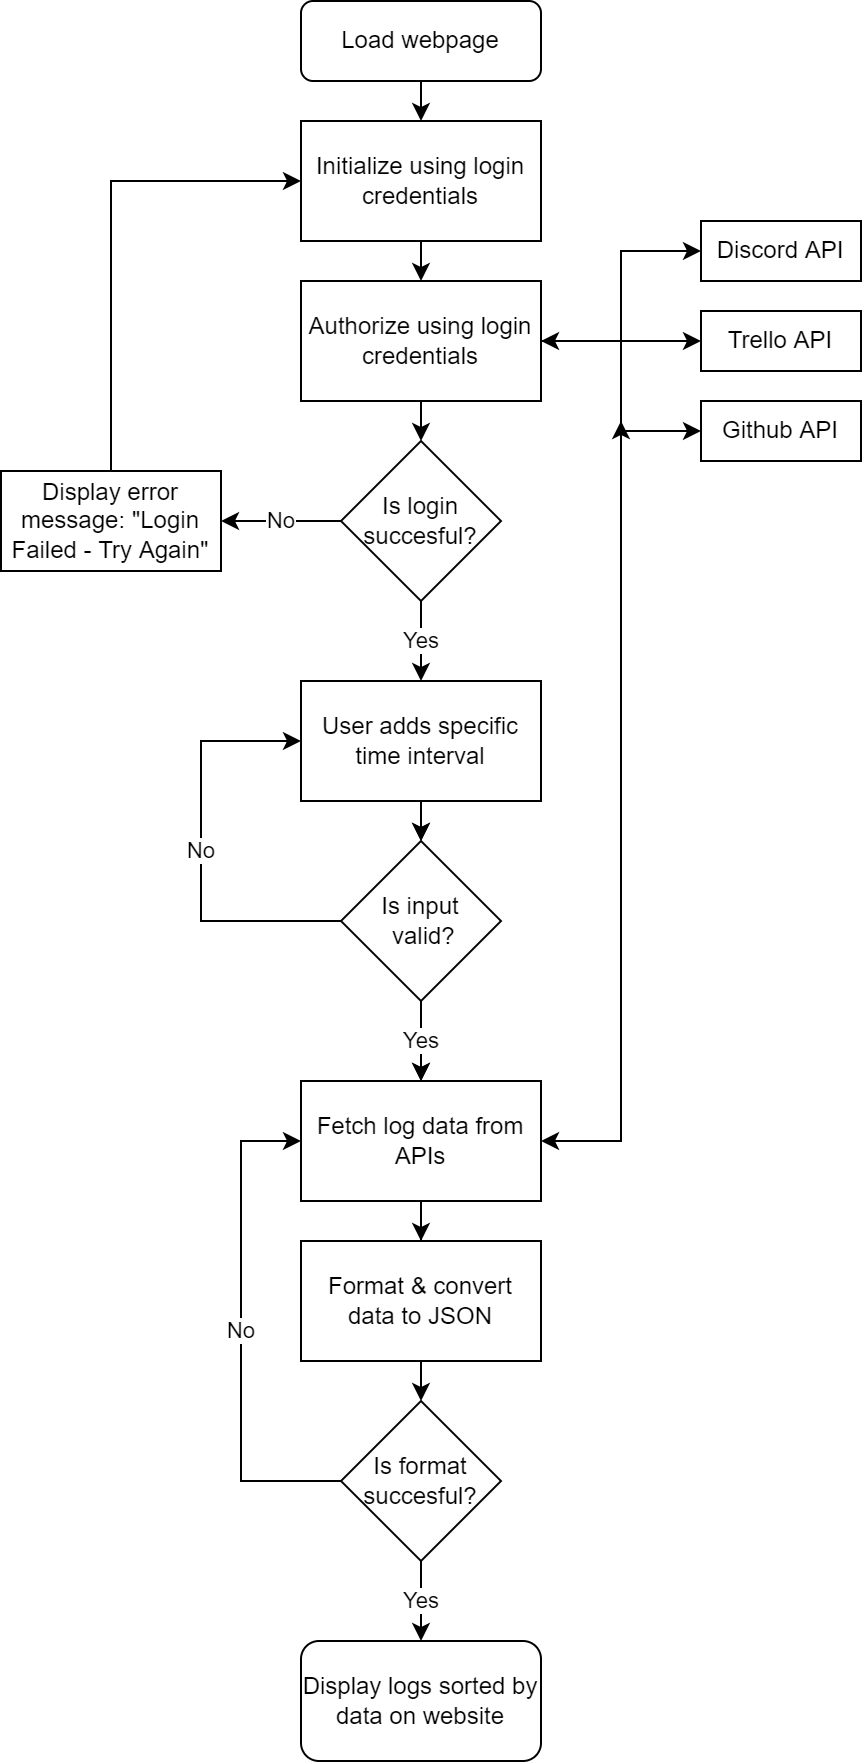

The diagram above was exported from draw.io. Its source (the exported page's mxGraphModel, read from the mxfile embedded in the PNG):
<mxGraphModel dx="716" dy="394" grid="1" gridSize="10" guides="1" tooltips="1" connect="1" arrows="1" fold="1" page="1" pageScale="1" pageWidth="827" pageHeight="1169" math="0" shadow="0">
  <root>
    <mxCell id="WIyWlLk6GJQsqaUBKTNV-0" />
    <mxCell id="WIyWlLk6GJQsqaUBKTNV-1" parent="WIyWlLk6GJQsqaUBKTNV-0" />
    <mxCell id="WIyWlLk6GJQsqaUBKTNV-3" value="Load webpage" style="rounded=1;whiteSpace=wrap;html=1;fontSize=12;glass=0;strokeWidth=1;shadow=0;" parent="WIyWlLk6GJQsqaUBKTNV-1" vertex="1">
      <mxGeometry x="160" y="80" width="120" height="40" as="geometry" />
    </mxCell>
    <mxCell id="2RqIepUufL-vqoD_qFjq-2" style="edgeStyle=orthogonalEdgeStyle;rounded=0;orthogonalLoop=1;jettySize=auto;html=1;exitX=0.5;exitY=1;exitDx=0;exitDy=0;entryX=0.5;entryY=0;entryDx=0;entryDy=0;" parent="WIyWlLk6GJQsqaUBKTNV-1" source="-2moIOYL9sCHHzetPRf_-1" target="-2moIOYL9sCHHzetPRf_-3" edge="1">
      <mxGeometry relative="1" as="geometry" />
    </mxCell>
    <mxCell id="-2moIOYL9sCHHzetPRf_-1" value="Initialize using login credentials" style="rounded=0;whiteSpace=wrap;html=1;" parent="WIyWlLk6GJQsqaUBKTNV-1" vertex="1">
      <mxGeometry x="160" y="140" width="120" height="60" as="geometry" />
    </mxCell>
    <mxCell id="2RqIepUufL-vqoD_qFjq-13" style="edgeStyle=orthogonalEdgeStyle;rounded=0;orthogonalLoop=1;jettySize=auto;html=1;exitX=1;exitY=0.5;exitDx=0;exitDy=0;entryX=0;entryY=0.5;entryDx=0;entryDy=0;" edge="1" parent="WIyWlLk6GJQsqaUBKTNV-1" source="-2moIOYL9sCHHzetPRf_-3" target="2RqIepUufL-vqoD_qFjq-7">
      <mxGeometry relative="1" as="geometry">
        <Array as="points">
          <mxPoint x="320" y="250" />
          <mxPoint x="320" y="295" />
        </Array>
      </mxGeometry>
    </mxCell>
    <mxCell id="2RqIepUufL-vqoD_qFjq-15" style="edgeStyle=orthogonalEdgeStyle;rounded=0;orthogonalLoop=1;jettySize=auto;html=1;exitX=1;exitY=0.5;exitDx=0;exitDy=0;" edge="1" parent="WIyWlLk6GJQsqaUBKTNV-1" source="-2moIOYL9sCHHzetPRf_-3" target="2RqIepUufL-vqoD_qFjq-5">
      <mxGeometry relative="1" as="geometry">
        <Array as="points">
          <mxPoint x="320" y="250" />
          <mxPoint x="320" y="205" />
        </Array>
      </mxGeometry>
    </mxCell>
    <mxCell id="-2moIOYL9sCHHzetPRf_-3" value="Authorize using login credentials" style="rounded=0;whiteSpace=wrap;html=1;" parent="WIyWlLk6GJQsqaUBKTNV-1" vertex="1">
      <mxGeometry x="160" y="220" width="120" height="60" as="geometry" />
    </mxCell>
    <mxCell id="2RqIepUufL-vqoD_qFjq-5" value="Discord API" style="rounded=0;whiteSpace=wrap;html=1;" vertex="1" parent="WIyWlLk6GJQsqaUBKTNV-1">
      <mxGeometry x="360" y="190" width="80" height="30" as="geometry" />
    </mxCell>
    <mxCell id="SZAgjGU9Dr0E7uLyPqEL-0" value="No" style="edgeStyle=orthogonalEdgeStyle;rounded=0;orthogonalLoop=1;jettySize=auto;html=1;exitX=0;exitY=0.5;exitDx=0;exitDy=0;entryX=1;entryY=0.5;entryDx=0;entryDy=0;" edge="1" parent="WIyWlLk6GJQsqaUBKTNV-1" source="WAe8ZHCELUTALhH0bior-2" target="SZAgjGU9Dr0E7uLyPqEL-2">
      <mxGeometry relative="1" as="geometry">
        <mxPoint x="140" y="340" as="targetPoint" />
      </mxGeometry>
    </mxCell>
    <mxCell id="WAe8ZHCELUTALhH0bior-2" value="Is login succesful?" style="rhombus;whiteSpace=wrap;html=1;" vertex="1" parent="WIyWlLk6GJQsqaUBKTNV-1">
      <mxGeometry x="180" y="300" width="80" height="80" as="geometry" />
    </mxCell>
    <mxCell id="2RqIepUufL-vqoD_qFjq-6" value="Trello API" style="rounded=0;whiteSpace=wrap;html=1;" vertex="1" parent="WIyWlLk6GJQsqaUBKTNV-1">
      <mxGeometry x="360" y="235" width="80" height="30" as="geometry" />
    </mxCell>
    <mxCell id="WAe8ZHCELUTALhH0bior-3" value="" style="endArrow=classic;html=1;rounded=0;exitX=0.5;exitY=1;exitDx=0;exitDy=0;entryX=0.5;entryY=0;entryDx=0;entryDy=0;" edge="1" parent="WIyWlLk6GJQsqaUBKTNV-1" source="-2moIOYL9sCHHzetPRf_-3" target="WAe8ZHCELUTALhH0bior-2">
      <mxGeometry width="50" height="50" relative="1" as="geometry">
        <mxPoint x="390" y="290" as="sourcePoint" />
        <mxPoint x="440" y="240" as="targetPoint" />
      </mxGeometry>
    </mxCell>
    <mxCell id="2RqIepUufL-vqoD_qFjq-7" value="Github API" style="rounded=0;whiteSpace=wrap;html=1;" vertex="1" parent="WIyWlLk6GJQsqaUBKTNV-1">
      <mxGeometry x="360" y="280" width="80" height="30" as="geometry" />
    </mxCell>
    <mxCell id="WAe8ZHCELUTALhH0bior-5" value="Yes" style="endArrow=classic;html=1;rounded=0;exitX=0.5;exitY=1;exitDx=0;exitDy=0;entryX=0.5;entryY=0;entryDx=0;entryDy=0;" edge="1" parent="WIyWlLk6GJQsqaUBKTNV-1" target="WAe8ZHCELUTALhH0bior-6">
      <mxGeometry width="50" height="50" relative="1" as="geometry">
        <mxPoint x="220" y="380" as="sourcePoint" />
        <mxPoint x="220" y="410" as="targetPoint" />
      </mxGeometry>
    </mxCell>
    <mxCell id="0UVDnx11AtoWNzCPpGSe-1" style="edgeStyle=orthogonalEdgeStyle;rounded=0;orthogonalLoop=1;jettySize=auto;html=1;exitX=0.5;exitY=1;exitDx=0;exitDy=0;entryX=0.5;entryY=0;entryDx=0;entryDy=0;" edge="1" parent="WIyWlLk6GJQsqaUBKTNV-1" source="WAe8ZHCELUTALhH0bior-6" target="WAe8ZHCELUTALhH0bior-8">
      <mxGeometry relative="1" as="geometry" />
    </mxCell>
    <mxCell id="WAe8ZHCELUTALhH0bior-6" value="User adds specific time interval" style="rounded=0;whiteSpace=wrap;html=1;" vertex="1" parent="WIyWlLk6GJQsqaUBKTNV-1">
      <mxGeometry x="160" y="420" width="120" height="60" as="geometry" />
    </mxCell>
    <mxCell id="3UZbT8TjckCb0OK_kIPQ-1" style="edgeStyle=orthogonalEdgeStyle;rounded=0;orthogonalLoop=1;jettySize=auto;html=1;exitX=0.5;exitY=0;exitDx=0;exitDy=0;entryX=0;entryY=0.5;entryDx=0;entryDy=0;" edge="1" parent="WIyWlLk6GJQsqaUBKTNV-1" source="SZAgjGU9Dr0E7uLyPqEL-2" target="-2moIOYL9sCHHzetPRf_-1">
      <mxGeometry relative="1" as="geometry" />
    </mxCell>
    <mxCell id="SZAgjGU9Dr0E7uLyPqEL-2" value="Display error message: &quot;Login Failed - Try Again&quot;" style="rounded=0;whiteSpace=wrap;html=1;" vertex="1" parent="WIyWlLk6GJQsqaUBKTNV-1">
      <mxGeometry x="10" y="315" width="110" height="50" as="geometry" />
    </mxCell>
    <mxCell id="3UZbT8TjckCb0OK_kIPQ-0" value="" style="endArrow=classic;startArrow=classic;html=1;rounded=0;entryX=0;entryY=0.5;entryDx=0;entryDy=0;exitX=1;exitY=0.5;exitDx=0;exitDy=0;" edge="1" parent="WIyWlLk6GJQsqaUBKTNV-1" source="-2moIOYL9sCHHzetPRf_-3" target="2RqIepUufL-vqoD_qFjq-6">
      <mxGeometry width="50" height="50" relative="1" as="geometry">
        <mxPoint x="390" y="320" as="sourcePoint" />
        <mxPoint x="440" y="270" as="targetPoint" />
      </mxGeometry>
    </mxCell>
    <mxCell id="0UVDnx11AtoWNzCPpGSe-0" value="No" style="edgeStyle=orthogonalEdgeStyle;rounded=0;orthogonalLoop=1;jettySize=auto;html=1;exitX=0;exitY=0.5;exitDx=0;exitDy=0;entryX=0;entryY=0.5;entryDx=0;entryDy=0;" edge="1" parent="WIyWlLk6GJQsqaUBKTNV-1" source="WAe8ZHCELUTALhH0bior-8">
      <mxGeometry relative="1" as="geometry">
        <Array as="points">
          <mxPoint x="110" y="540" />
          <mxPoint x="110" y="450" />
        </Array>
        <mxPoint x="160" y="450" as="targetPoint" />
      </mxGeometry>
    </mxCell>
    <mxCell id="0UVDnx11AtoWNzCPpGSe-2" value="Yes" style="edgeStyle=orthogonalEdgeStyle;rounded=0;orthogonalLoop=1;jettySize=auto;html=1;exitX=0.5;exitY=1;exitDx=0;exitDy=0;entryX=0.5;entryY=0;entryDx=0;entryDy=0;" edge="1" parent="WIyWlLk6GJQsqaUBKTNV-1" source="WAe8ZHCELUTALhH0bior-8" target="WAe8ZHCELUTALhH0bior-9">
      <mxGeometry relative="1" as="geometry" />
    </mxCell>
    <mxCell id="WAe8ZHCELUTALhH0bior-8" value="Is input&lt;br&gt;&amp;nbsp;valid?" style="rhombus;whiteSpace=wrap;html=1;" vertex="1" parent="WIyWlLk6GJQsqaUBKTNV-1">
      <mxGeometry x="180" y="500" width="80" height="80" as="geometry" />
    </mxCell>
    <mxCell id="WAe8ZHCELUTALhH0bior-20" value="" style="edgeStyle=orthogonalEdgeStyle;rounded=0;orthogonalLoop=1;jettySize=auto;html=1;" edge="1" parent="WIyWlLk6GJQsqaUBKTNV-1" source="WAe8ZHCELUTALhH0bior-9" target="WAe8ZHCELUTALhH0bior-14">
      <mxGeometry relative="1" as="geometry" />
    </mxCell>
    <mxCell id="WAe8ZHCELUTALhH0bior-9" value="Fetch log data from APIs" style="rounded=0;whiteSpace=wrap;html=1;" vertex="1" parent="WIyWlLk6GJQsqaUBKTNV-1">
      <mxGeometry x="160" y="620" width="120" height="60" as="geometry" />
    </mxCell>
    <mxCell id="0UVDnx11AtoWNzCPpGSe-4" value="" style="endArrow=classic;html=1;rounded=0;entryX=1;entryY=0.5;entryDx=0;entryDy=0;strokeColor=#000000;startArrow=classic;" edge="1" parent="WIyWlLk6GJQsqaUBKTNV-1" target="WAe8ZHCELUTALhH0bior-9">
      <mxGeometry width="50" height="50" relative="1" as="geometry">
        <mxPoint x="320" y="290" as="sourcePoint" />
        <mxPoint x="380" y="400" as="targetPoint" />
        <Array as="points">
          <mxPoint x="320" y="650" />
        </Array>
      </mxGeometry>
    </mxCell>
    <mxCell id="WAe8ZHCELUTALhH0bior-10" value="" style="endArrow=classic;html=1;rounded=0;exitX=0.5;exitY=1;exitDx=0;exitDy=0;entryX=0.5;entryY=0;entryDx=0;entryDy=0;" edge="1" parent="WIyWlLk6GJQsqaUBKTNV-1" source="WAe8ZHCELUTALhH0bior-6" target="WAe8ZHCELUTALhH0bior-8">
      <mxGeometry width="50" height="50" relative="1" as="geometry">
        <mxPoint x="120" y="580" as="sourcePoint" />
        <mxPoint x="170" y="530" as="targetPoint" />
      </mxGeometry>
    </mxCell>
    <mxCell id="WAe8ZHCELUTALhH0bior-12" value="Yes" style="endArrow=classic;html=1;rounded=0;exitX=0.5;exitY=1;exitDx=0;exitDy=0;entryX=0.5;entryY=0;entryDx=0;entryDy=0;" edge="1" parent="WIyWlLk6GJQsqaUBKTNV-1" source="WAe8ZHCELUTALhH0bior-8" target="WAe8ZHCELUTALhH0bior-9">
      <mxGeometry width="50" height="50" relative="1" as="geometry">
        <mxPoint x="120" y="480" as="sourcePoint" />
        <mxPoint x="170" y="430" as="targetPoint" />
      </mxGeometry>
    </mxCell>
    <mxCell id="DVcphDohmMD5XJjO2qoM-1" style="edgeStyle=orthogonalEdgeStyle;rounded=0;orthogonalLoop=1;jettySize=auto;html=1;exitX=0.5;exitY=1;exitDx=0;exitDy=0;entryX=0.5;entryY=0;entryDx=0;entryDy=0;" edge="1" parent="WIyWlLk6GJQsqaUBKTNV-1" source="WAe8ZHCELUTALhH0bior-14" target="DVcphDohmMD5XJjO2qoM-0">
      <mxGeometry relative="1" as="geometry" />
    </mxCell>
    <mxCell id="WAe8ZHCELUTALhH0bior-14" value="Format &amp;amp; convert data to JSON" style="rounded=0;whiteSpace=wrap;html=1;" vertex="1" parent="WIyWlLk6GJQsqaUBKTNV-1">
      <mxGeometry x="160" y="700" width="120" height="60" as="geometry" />
    </mxCell>
    <mxCell id="WAe8ZHCELUTALhH0bior-17" value="Display logs sorted by data on website" style="rounded=1;whiteSpace=wrap;html=1;" vertex="1" parent="WIyWlLk6GJQsqaUBKTNV-1">
      <mxGeometry x="160" y="900" width="120" height="60" as="geometry" />
    </mxCell>
    <mxCell id="DVcphDohmMD5XJjO2qoM-2" value="Yes" style="edgeStyle=orthogonalEdgeStyle;rounded=0;orthogonalLoop=1;jettySize=auto;html=1;exitX=0.5;exitY=1;exitDx=0;exitDy=0;" edge="1" parent="WIyWlLk6GJQsqaUBKTNV-1" source="DVcphDohmMD5XJjO2qoM-0">
      <mxGeometry relative="1" as="geometry">
        <mxPoint x="220" y="870" as="sourcePoint" />
        <mxPoint x="220" y="900" as="targetPoint" />
      </mxGeometry>
    </mxCell>
    <mxCell id="DVcphDohmMD5XJjO2qoM-3" value="No" style="edgeStyle=orthogonalEdgeStyle;rounded=0;orthogonalLoop=1;jettySize=auto;html=1;exitX=0;exitY=0.5;exitDx=0;exitDy=0;entryX=0;entryY=0.5;entryDx=0;entryDy=0;" edge="1" parent="WIyWlLk6GJQsqaUBKTNV-1" source="DVcphDohmMD5XJjO2qoM-0" target="WAe8ZHCELUTALhH0bior-9">
      <mxGeometry relative="1" as="geometry">
        <Array as="points">
          <mxPoint x="130" y="820" />
          <mxPoint x="130" y="650" />
        </Array>
      </mxGeometry>
    </mxCell>
    <mxCell id="DVcphDohmMD5XJjO2qoM-0" value="Is format succesful?" style="rhombus;whiteSpace=wrap;html=1;" vertex="1" parent="WIyWlLk6GJQsqaUBKTNV-1">
      <mxGeometry x="180" y="780" width="80" height="80" as="geometry" />
    </mxCell>
    <mxCell id="WAe8ZHCELUTALhH0bior-18" value="" style="endArrow=classic;html=1;rounded=0;exitX=0.5;exitY=1;exitDx=0;exitDy=0;entryX=0.5;entryY=0;entryDx=0;entryDy=0;" edge="1" parent="WIyWlLk6GJQsqaUBKTNV-1" source="WIyWlLk6GJQsqaUBKTNV-3" target="-2moIOYL9sCHHzetPRf_-1">
      <mxGeometry width="50" height="50" relative="1" as="geometry">
        <mxPoint x="240" y="300" as="sourcePoint" />
        <mxPoint x="290" y="250" as="targetPoint" />
      </mxGeometry>
    </mxCell>
  </root>
</mxGraphModel>